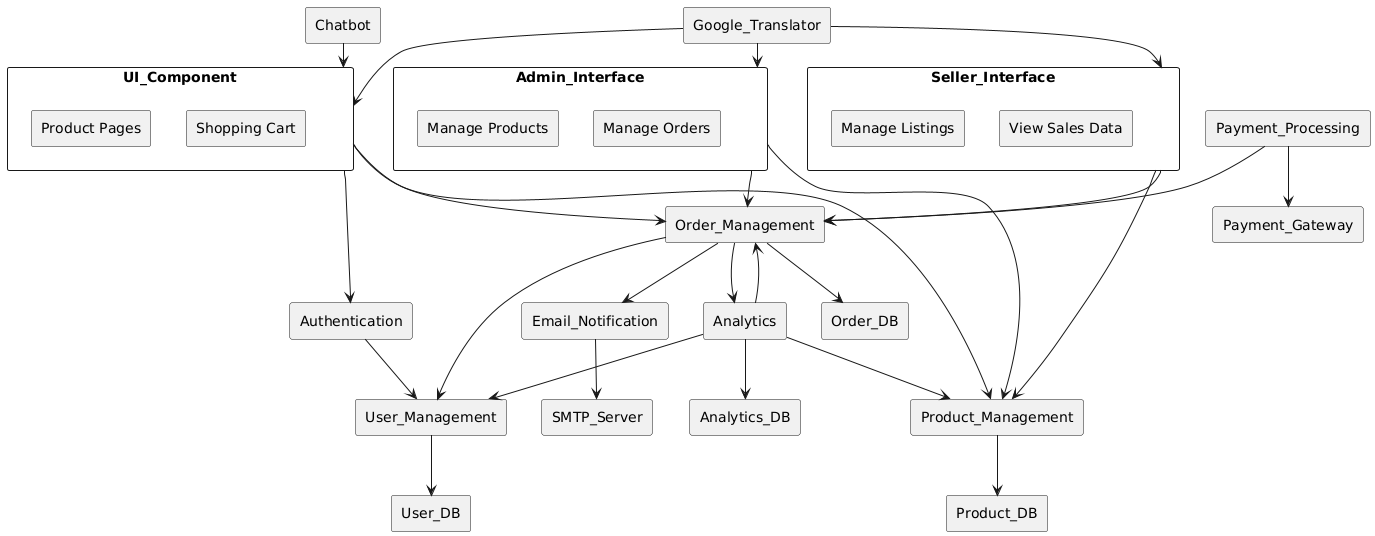

The diagram above was rendered by PlantUML. Its source (embedded in the PNG):
@startuml
skinparam componentStyle rectangle

component UI_Component as UI {
  [Product Pages]
  [Shopping Cart]
}
component Admin_Interface as Admin {
  [Manage Products]
  [Manage Orders]
}
component Seller_Interface as Seller {
  [Manage Listings]
  [View Sales Data]
}

component Authentication as Auth
component Product_Management as ProdMgmt
component Order_Management as OrderMgmt
component User_Management as UserMgmt
component Payment_Processing as Payment
component Email_Notification as EmailNotif
component Analytics as AnalyticsComp

component Payment_Gateway as PaymentGateway
component Chatbot as ChatbotComp
component Google_Translator as Translator
component SMTP_Server as SMTP

component User_DB as UserDB
component Product_DB as ProdDB
component Order_DB as OrderDB
component Analytics_DB as AnalyticsDB

UI --> Auth
UI --> ProdMgmt
UI --> OrderMgmt
Admin --> ProdMgmt
Admin --> OrderMgmt
Seller --> ProdMgmt
Seller --> OrderMgmt
Auth --> UserMgmt
ProdMgmt --> ProdDB
OrderMgmt --> OrderDB
UserMgmt --> UserDB
Payment --> PaymentGateway
EmailNotif --> SMTP
AnalyticsComp --> AnalyticsDB
AnalyticsComp --> ProdMgmt
AnalyticsComp --> OrderMgmt
AnalyticsComp --> UserMgmt

Payment --> OrderMgmt
OrderMgmt --> EmailNotif
OrderMgmt --> UserMgmt
OrderMgmt --> AnalyticsComp

ChatbotComp --> UI
Translator --> UI
Translator --> Admin
Translator --> Seller
@enduml